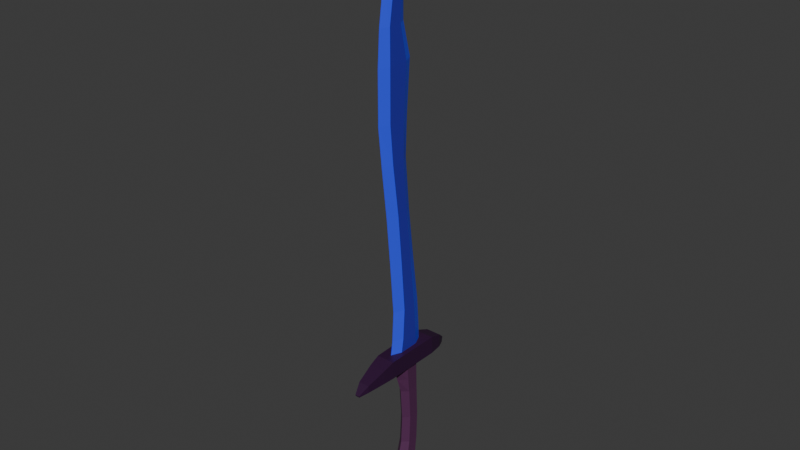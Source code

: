# Source: sword.blend  (saved by Blender 4.3.34; exported with 4.5.12 LTS)
import bpy
from mathutils import Matrix  # noqa: F401  (used for matrix-valued properties, if any)

bpy.ops.wm.read_factory_settings(use_empty=True)
scene = bpy.context.scene
scene.name = 'Scene'

# ---- collections
col_collection = bpy.data.collections.new('Collection'); scene.collection.children.link(col_collection)

# ---- materials (node trees are filled in below, after node groups)
mat_material = bpy.data.materials.new('Material')
mat_material_002 = bpy.data.materials.new('Material.002')
mat_material_003 = bpy.data.materials.new('Material.003')
mat_material_004 = bpy.data.materials.new('Material.004')
mat_material_005 = bpy.data.materials.new('Material.005')
mat_material_006 = bpy.data.materials.new('Material.006')

# ---- material node trees
mat_material.use_nodes = True; mat_material.node_tree.nodes.clear()
_N = mat_material.node_tree.nodes; _L = mat_material.node_tree.links
n0 = _N.new('ShaderNodeBsdfPrincipled'); n0.name = 'Principled BSDF'; n0.location = (10, 300)
n0.inputs[0].default_value = (0.1806, 0.1806, 0.1806, 1.0)
n1 = _N.new('ShaderNodeOutputMaterial'); n1.name = 'Material Output'; n1.location = (300, 300)
_L.new(n0.outputs[0], n1.inputs[0])
n1.is_active_output = True
mat_material_002.use_nodes = True; mat_material_002.node_tree.nodes.clear()
_N = mat_material_002.node_tree.nodes; _L = mat_material_002.node_tree.links
n0 = _N.new('ShaderNodeBsdfPrincipled'); n0.name = 'Principled BSDF'; n0.location = (10, 300)
n0.inputs[0].default_value = (0.03131, 0.004637, 0.04021, 1.0)
n1 = _N.new('ShaderNodeOutputMaterial'); n1.name = 'Material Output'; n1.location = (300, 300)
_L.new(n0.outputs[0], n1.inputs[0])
n1.is_active_output = True
mat_material_003.use_nodes = True; mat_material_003.node_tree.nodes.clear()
_N = mat_material_003.node_tree.nodes; _L = mat_material_003.node_tree.links
n0 = _N.new('ShaderNodeBsdfPrincipled'); n0.name = 'Principled BSDF'; n0.location = (10, 300)
n0.inputs[0].default_value = (0.09194, 0.02312, 0.08429, 1.0)
n1 = _N.new('ShaderNodeOutputMaterial'); n1.name = 'Material Output'; n1.location = (300, 300)
_L.new(n0.outputs[0], n1.inputs[0])
n1.is_active_output = True
mat_material_004.use_nodes = True; mat_material_004.node_tree.nodes.clear()
_N = mat_material_004.node_tree.nodes; _L = mat_material_004.node_tree.links
n0 = _N.new('ShaderNodeBsdfPrincipled'); n0.name = 'Principled BSDF'; n0.location = (10, 300)
n0.inputs[0].default_value = (0.0339, 0.005392, 0.02492, 1.0)
n1 = _N.new('ShaderNodeOutputMaterial'); n1.name = 'Material Output'; n1.location = (300, 300)
_L.new(n0.outputs[0], n1.inputs[0])
n1.is_active_output = True
mat_material_005.use_nodes = True; mat_material_005.node_tree.nodes.clear()
_N = mat_material_005.node_tree.nodes; _L = mat_material_005.node_tree.links
n0 = _N.new('ShaderNodeBsdfPrincipled'); n0.name = 'Principled BSDF'; n0.location = (10, 300)
n0.inputs[0].default_value = (0.03972, 0.0708, 1.0, 1.0)
n1 = _N.new('ShaderNodeOutputMaterial'); n1.name = 'Material Output'; n1.location = (300, 300)
_L.new(n0.outputs[0], n1.inputs[0])
n1.is_active_output = True
mat_material_006.use_nodes = True; mat_material_006.node_tree.nodes.clear()
_N = mat_material_006.node_tree.nodes; _L = mat_material_006.node_tree.links
n0 = _N.new('ShaderNodeBsdfPrincipled'); n0.name = 'Principled BSDF'; n0.location = (10, 300)
n0.inputs[0].default_value = (0.03092, 0.02383, 0.4162, 1.0)
n1 = _N.new('ShaderNodeOutputMaterial'); n1.name = 'Material Output'; n1.location = (300, 300)
_L.new(n0.outputs[0], n1.inputs[0])
n1.is_active_output = True

# ---- world
world_world = bpy.data.worlds.new('World'); scene.world = world_world
world_world.use_nodes = True; world_world.node_tree.nodes.clear()
_N = world_world.node_tree.nodes; _L = world_world.node_tree.links
n0 = _N.new('ShaderNodeOutputWorld'); n0.name = 'World Output'; n0.location = (300, 300)
n1 = _N.new('ShaderNodeBackground'); n1.name = 'Background'; n1.location = (10, 300)
n1.inputs[0].default_value = (0.05088, 0.05088, 0.05088, 1.0)
_L.new(n1.outputs[0], n0.inputs[0])
n0.is_active_output = True
world_world.color = (0.05088, 0.05088, 0.05088)
world_world.sun_shadow_jitter_overblur = 0.0

# ---- meshes
me_circle = bpy.data.meshes.new('Circle')
me_circle.from_pydata([(-2.147e-18, 0.4116, -2.613), (-0.3207, 0.1404, -2.341), (-0.3207, -0.4111, -2.205), (6.766e-17, -0.7579, -2.299), (0.3207, -0.4111, -2.205), (0.3207, 0.1404, -2.341), (1.294e-17, 0.5524, -1.274), (-0.2775, 0.2954, -1.274), (-0.2775, -0.2185, -1.274), (1.294e-17, -0.4754, -1.274), (0.2775, -0.2185, -1.274), (0.2775, 0.2954, -1.274), (2.692e-16, 0.5965, 0.06536), (-0.2702, 0.3463, 0.06536), (-0.2702, -0.1541, 0.06536), (2.692e-16, -0.4043, 0.06536), (0.2702, -0.1541, 0.06536), (0.2702, 0.3463, 0.06536), (5.773e-16, 0.5316, 1.564), (-0.2818, 0.2706, 1.564), (-0.2818, -0.2513, 1.564), (5.773e-16, -0.5122, 1.564), (0.2818, -0.2513, 1.564), (0.2818, 0.2706, 1.564), (1.005e-15, 0.482, 2.994), (-0.3328, 0.1738, 2.994), (-0.3328, -0.4426, 2.994), (1.005e-15, -0.9544, 2.994), (0.3328, -0.4426, 2.994), (0.3328, 0.1738, 2.994), (-0.4249, -1.539, 2.994), (-0.4249, -1.543, 3.842), (-0.4708, 1.127, 2.994), (-0.4708, 1.122, 3.843), (0.4249, -1.539, 2.994), (0.4249, -1.543, 3.842), (0.4708, 1.127, 2.994), (0.4708, 1.122, 3.843), (-0.3853, -2.079, 2.997), (-0.3853, -2.079, 3.653), (0.3853, -2.079, 3.653), (0.3853, -2.079, 2.997), (-0.2591, -2.967, 2.957), (-0.2591, -2.967, 3.293), (0.2591, -2.967, 3.293), (0.2591, -2.967, 2.957), (-0.1007, -3.386, 2.869), (-0.1007, -3.41, 2.937), (0.1007, -3.41, 2.937), (0.1007, -3.386, 2.869), (-0.3547, 1.818, 3.589), (-0.3547, 1.819, 2.957), (0.3547, 1.819, 2.957), (0.3547, 1.818, 3.589), (-0.1591, 2.292, 3.174), (-0.1591, 2.234, 2.893), (0.1591, 2.234, 2.893), (0.1591, 2.292, 3.174), (7.911e-16, -0.7333, 2.279), (0.3073, -0.3469, 2.279), (-0.3073, 0.2222, 2.279), (-0.3073, -0.3469, 2.279), (0.3073, 0.2222, 2.279), (7.911e-16, 0.5068, 2.279), (0.276, -0.2027, 0.8145), (0.276, 0.3085, 0.8145), (-0.276, -0.2027, 0.8145), (4.232e-16, -0.4582, 0.8145), (4.232e-16, 0.564, 0.8145), (-0.276, 0.3085, 0.8145), (0.2738, 0.3209, -0.6045), (1.411e-16, 0.5744, -0.6045), (1.411e-16, -0.4398, -0.6045), (0.2738, -0.1863, -0.6045), (-0.2738, 0.3209, -0.6045), (-0.2738, -0.1863, -0.6045), (9.397e-18, 0.4729, -1.926), (-0.2991, 0.193, -1.939), (0.2991, 0.193, -1.939), (6.469e-18, -0.6379, -1.939), (0.2991, -0.3609, -1.939), (-0.2991, -0.3609, -1.939), (-0.4285, 0.5265, -3.041), (0.4285, 0.5265, -3.041), (-0.4285, 0.4117, -3.47), (0.4285, 0.4117, -3.47), (-0.4285, 0.09808, -3.783), (0.4285, 0.09808, -3.783), (-0.4285, -0.3304, -3.898), (0.4285, -0.3304, -3.898), (-0.4285, -0.7588, -3.783), (0.4285, -0.7588, -3.783), (-0.4285, -1.073, -3.47), (0.4285, -1.073, -3.47), (-0.4285, -1.187, -3.041), (0.4285, -1.187, -3.041), (-0.4285, -1.073, -2.701), (0.4285, -1.073, -2.701), (-0.4285, -0.7588, -2.387), (0.4285, -0.7588, -2.387), (-0.4285, -0.3304, -2.273), (0.4285, -0.3304, -2.273), (-0.4285, 0.09808, -2.387), (0.4285, 0.09808, -2.387), (-0.4285, 0.4117, -2.701), (0.4285, 0.4117, -2.701), (1.125e-18, 0.7511, 3.844), (-0.2186, 0.2699, 3.844), (-0.2186, -0.6924, 3.844), (9.706e-19, -1.173, 3.843), (0.2186, -0.6924, 3.844), (0.2186, 0.2699, 3.844), (7.476e-18, 0.7244, 4.512), (-0.2186, 0.2432, 4.512), (-0.2186, -0.5914, 4.512), (7.205e-18, -1.072, 4.511), (0.2186, -0.5914, 4.512), (0.2186, 0.2432, 4.512), (3.459e-17, 0.6191, 5.932), (-0.2186, 0.1378, 5.932), (-0.2186, -0.5165, 5.932), (3.439e-17, -0.9967, 5.931), (0.2186, -0.5165, 5.932), (0.2186, 0.1378, 5.932), (2.056e-16, 0.3032, 8.275), (-0.2186, -0.1227, 8.252), (-0.2186, -0.7052, 8.252), (2.004e-16, -1.185, 8.251), (0.2186, -0.7052, 8.252), (0.2186, -0.1227, 8.252), (2.286e-16, 0.0217, 10.58), (-0.2186, -0.3695, 10.56), (-0.2186, -0.9184, 10.56), (2.233e-16, -1.399, 10.55), (0.2186, -0.9184, 10.56), (0.2186, -0.3695, 10.56), (2.517e-16, -0.1954, 12.98), (-0.2186, -0.5914, 12.98), (-0.2186, -1.242, 12.98), (2.489e-16, -1.685, 12.97), (0.2186, -1.242, 12.98), (0.2186, -0.5914, 12.98), (2.745e-16, -0.1315, 14.75), (-0.199, -0.5482, 14.75), (-0.199, -1.38, 14.74), (2.709e-16, -1.872, 14.73), (0.199, -1.38, 14.74), (0.199, -0.5482, 14.75), (2.671e-16, 0.03967, 17.13), (-0.1971, -0.4057, 17.11), (-0.1971, -1.373, 17.11), (2.612e-16, -1.867, 17.1), (0.1971, -1.373, 17.11), (0.1971, -0.4057, 17.11), (3.118e-16, -0.3608, 20.27), (-0.1641, -0.6627, 20.27), (-0.1641, -1.107, 20.27), (3.122e-16, -1.544, 20.27), (0.1641, -1.107, 20.27), (0.1641, -0.6627, 20.27), (2.108e-16, -0.3394, 22.07), (-0.1125, -0.5662, 22.07), (-0.1125, -0.69, 22.08), (2.117e-16, -0.9122, 22.07), (0.1125, -0.69, 22.08), (0.1125, -0.5662, 22.07), (1.874e-16, 0.2633, 23.87), (0.1751, -0.7319, 18.68), (2.712e-16, -0.3588, 18.68), (2.704e-16, -1.771, 18.67), (0.1751, -1.355, 18.68), (-0.1751, -0.7319, 18.68), (-0.1751, -1.355, 18.68)], [], [(77, 7, 6, 76), (76, 6, 11, 78), (80, 10, 9, 79), (81, 8, 7, 77), (78, 11, 10, 80), (79, 9, 8, 81), (71, 12, 17, 70), (73, 16, 15, 72), (75, 14, 13, 74), (70, 17, 16, 73), (72, 15, 14, 75), (74, 13, 12, 71), (65, 23, 22, 64), (67, 21, 20, 66), (69, 19, 18, 68), (68, 18, 23, 65), (64, 22, 21, 67), (66, 20, 19, 69), (59, 28, 27, 58), (61, 26, 25, 60), (62, 29, 28, 59), (58, 27, 26, 61), (60, 25, 24, 63), (63, 24, 29, 62), (30, 31, 33, 32), (33, 37, 53, 50), (36, 37, 35, 34), (35, 31, 39, 40), (30, 27, 34), (38, 41, 45, 42), (34, 35, 40, 41), (31, 30, 38, 39), (30, 34, 41, 38), (42, 45, 49, 46), (39, 38, 42, 43), (40, 39, 43, 44), (41, 40, 44, 45), (49, 48, 47, 46), (43, 42, 46, 47), (44, 43, 47, 48), (45, 44, 48, 49), (50, 53, 57, 54), (32, 33, 50, 51), (37, 36, 52, 53), (36, 32, 51, 52), (55, 54, 57, 56), (51, 50, 54, 55), (53, 52, 56, 57), (52, 51, 55, 56), (24, 32, 36), (24, 36, 29), (27, 28, 34), (29, 36, 34, 28), (24, 25, 32), (26, 27, 30), (26, 30, 32, 25), (18, 63, 62, 23), (19, 60, 63, 18), (21, 58, 61, 20), (23, 62, 59, 22), (20, 61, 60, 19), (22, 59, 58, 21), (14, 66, 69, 13), (16, 64, 67, 15), (12, 68, 65, 17), (13, 69, 68, 12), (15, 67, 66, 14), (17, 65, 64, 16), (7, 74, 71, 6), (9, 72, 75, 8), (11, 70, 73, 10), (8, 75, 74, 7), (10, 73, 72, 9), (6, 71, 70, 11), (3, 79, 81, 2), (5, 78, 80, 4), (2, 81, 77, 1), (4, 80, 79, 3), (0, 76, 78, 5), (1, 77, 76, 0), (1, 102, 100, 2), (82, 83, 85, 84), (102, 1, 104), (84, 85, 87, 86), (100, 98, 2), (86, 87, 89, 88), (2, 98, 3), (88, 89, 91, 90), (3, 99, 4), (90, 91, 93, 92), (99, 101, 4), (92, 93, 95, 94), (4, 101, 103, 5), (94, 95, 97, 96), (103, 105, 5), (98, 96, 3), (82, 0, 83), (0, 82, 104), (0, 104, 1), (83, 0, 105), (85, 83, 105, 103, 101, 99, 97, 95, 93, 91, 89, 87), (0, 5, 105), (97, 3, 96), (3, 97, 99), (82, 84, 86, 88, 90, 92, 94, 96, 98, 100, 102, 104), (111, 117, 116, 110), (109, 115, 114, 108), (107, 113, 112, 106), (106, 112, 117, 111), (110, 116, 115, 109), (108, 114, 113, 107), (117, 123, 122, 116), (115, 121, 120, 114), (113, 119, 118, 112), (112, 118, 123, 117), (116, 122, 121, 115), (114, 120, 119, 113), (122, 128, 127, 121), (120, 126, 125, 119), (123, 129, 128, 122), (121, 127, 126, 120), (119, 125, 124, 118), (118, 124, 129, 123), (127, 133, 132, 126), (125, 131, 130, 124), (124, 130, 135, 129), (128, 134, 133, 127), (126, 132, 131, 125), (129, 135, 134, 128), (132, 138, 137, 131), (135, 141, 140, 134), (133, 139, 138, 132), (131, 137, 136, 130), (130, 136, 141, 135), (134, 140, 139, 133), (137, 143, 142, 136), (136, 142, 147, 141), (140, 146, 145, 139), (138, 144, 143, 137), (141, 147, 146, 140), (139, 145, 144, 138), (147, 153, 152, 146), (145, 151, 150, 144), (143, 149, 148, 142), (142, 148, 153, 147), (146, 152, 151, 145), (144, 150, 149, 143), (168, 154, 159, 167), (170, 158, 157, 169), (172, 156, 155, 171), (167, 159, 158, 170), (169, 157, 156, 172), (171, 155, 154, 168), (159, 165, 164, 158), (157, 163, 162, 156), (155, 161, 160, 154), (154, 160, 165, 159), (158, 164, 163, 157), (156, 162, 161, 155), (160, 166, 165), (164, 166, 163), (162, 166, 161), (165, 166, 164), (163, 166, 162), (161, 166, 160), (149, 171, 168, 148), (151, 169, 172, 150), (153, 167, 170, 152), (150, 172, 171, 149), (152, 170, 169, 151), (148, 168, 167, 153), (109, 31, 35), (109, 35, 110), (35, 37, 110), (110, 37, 111), (111, 37, 106), (37, 33, 106), (106, 33, 107), (107, 33, 108), (33, 31, 108), (108, 31, 109)])
me_circle.polygons.foreach_set('material_index', [2, 2, 2, 2, 2, 2, 2, 2, 2, 2, 2, 2, 2, 2, 2, 2, 2, 2, 2, 2, 2, 2, 2, 2, 1, 1, 1, 1, 1, 1, 1, 1, 1, 1, 1, 1, 1, 1, 1, 1, 1, 1, 1, 1, 1, 1, 1, 1, 1, 1, 1, 1, 1, 1, 1, 1, 2, 2, 2, 2, 2, 2, 2, 2, 2, 2, 2, 2, 2, 2, 2, 2, 2, 2, 2, 2, 2, 2, 2, 2, 4, 4, 4, 4, 4, 4, 4, 4, 4, 4, 4, 4, 4, 4, 4, 4, 4, 4, 4, 4, 4, 4, 4, 4, 4, 6, 5, 5, 5, 5, 6, 6, 5, 5, 5, 5, 6, 5, 6, 6, 5, 5, 5, 5, 5, 5, 5, 6, 6, 6, 6, 5, 5, 5, 5, 5, 5, 5, 6, 6, 5, 6, 5, 5, 5, 5, 6, 5, 5, 6, 6, 5, 5, 6, 5, 5, 5, 5, 6, 5, 5, 6, 6, 5, 5, 5, 5, 6, 6, 5, 5, 1, 1, 1, 1, 1, 1, 1, 1, 1, 1])
_uv = me_circle.uv_layers.new(name='UVMap')
_uv.uv.foreach_set('vector', [0.9793, 0.2757, 0.9789, 0.2738, 0.9781, 0.2738, 0.9784, 0.2756, 0.9814, 0.2919, 0.9817, 0.29, 0.981, 0.29, 0.9806, 0.2919, 0.9838, 0.2973, 0.9837, 0.2954, 0.9829, 0.2954, 0.9829, 0.2973, 0.9769, 0.2111, 0.9765, 0.2092, 0.975, 0.2093, 0.9753, 0.2112, 0.9767, 0.2274, 0.9771, 0.2255, 0.9756, 0.2255, 0.9751, 0.2274, 0.9829, 0.2973, 0.9829, 0.2954, 0.9821, 0.2954, 0.9821, 0.2973, 0.9818, 0.2881, 0.982, 0.2862, 0.9813, 0.2862, 0.9811, 0.2881, 0.9837, 0.2935, 0.9837, 0.2916, 0.983, 0.2916, 0.983, 0.2935, 0.9763, 0.2073, 0.9761, 0.2054, 0.9747, 0.2055, 0.9748, 0.2074, 0.9772, 0.2236, 0.9774, 0.2217, 0.9759, 0.2216, 0.9757, 0.2236, 0.983, 0.2935, 0.983, 0.2916, 0.9822, 0.2916, 0.9822, 0.2935, 0.9787, 0.2718, 0.9786, 0.2699, 0.9779, 0.2699, 0.978, 0.2719, 0.9773, 0.2196, 0.9773, 0.2174, 0.9758, 0.2173, 0.9759, 0.2195, 0.983, 0.2894, 0.983, 0.2872, 0.9822, 0.2873, 0.9822, 0.2894, 0.9786, 0.2678, 0.9786, 0.2656, 0.9779, 0.2656, 0.9779, 0.2678, 0.982, 0.284, 0.982, 0.2819, 0.9812, 0.2819, 0.9812, 0.284, 0.9838, 0.2895, 0.9838, 0.2873, 0.983, 0.2872, 0.983, 0.2894, 0.9762, 0.2033, 0.9762, 0.2011, 0.9747, 0.2012, 0.9747, 0.2033, 0.9795, 0.2797, 0.9793, 0.2777, 0.9779, 0.2776, 0.9784, 0.2797, 0.9764, 0.199, 0.9766, 0.197, 0.9748, 0.197, 0.9748, 0.1991, 0.9772, 0.2153, 0.9772, 0.2133, 0.9754, 0.2132, 0.9756, 0.2153, 0.9814, 0.2634, 0.982, 0.2614, 0.9805, 0.2614, 0.9803, 0.2635, 0.9787, 0.2636, 0.9788, 0.2615, 0.9779, 0.2615, 0.9779, 0.2636, 0.982, 0.2798, 0.982, 0.2778, 0.9811, 0.2777, 0.9811, 0.2798, 0.7132, 0.1623, 0.7066, 0.1623, 0.7067, 0.1417, 0.7133, 0.1417, 0.8513, 0.1694, 0.8563, 0.1694, 0.8557, 0.1732, 0.8519, 0.1732, 0.7495, 0.1386, 0.7539, 0.1386, 0.754, 0.1526, 0.7495, 0.1526, 0.8558, 0.1416, 0.8513, 0.1416, 0.8515, 0.1389, 0.8556, 0.1389, 0.7178, 0.1493, 0.7207, 0.1446, 0.7243, 0.1488, 0.7184, 0.1534, 0.7243, 0.153, 0.7238, 0.1599, 0.7198, 0.1602, 0.7495, 0.1526, 0.754, 0.1526, 0.753, 0.1554, 0.7495, 0.1555, 0.7066, 0.1623, 0.7132, 0.1623, 0.7132, 0.1665, 0.7081, 0.1664, 0.7178, 0.1493, 0.7243, 0.1488, 0.7243, 0.153, 0.7184, 0.1534, 0.7198, 0.1602, 0.7238, 0.1599, 0.7229, 0.1633, 0.7213, 0.1634, 0.7081, 0.1664, 0.7132, 0.1665, 0.7135, 0.1734, 0.7109, 0.1733, 0.8556, 0.1389, 0.8515, 0.1389, 0.8522, 0.1346, 0.8549, 0.1346, 0.7495, 0.1555, 0.753, 0.1554, 0.7511, 0.1601, 0.7493, 0.1601, 0.7311, 0.1651, 0.7306, 0.1651, 0.7306, 0.1635, 0.7311, 0.1635, 0.7109, 0.1733, 0.7135, 0.1734, 0.7142, 0.1766, 0.7136, 0.1768, 0.8549, 0.1346, 0.8522, 0.1346, 0.853, 0.1325, 0.8541, 0.1325, 0.7493, 0.1601, 0.7511, 0.1601, 0.7492, 0.1625, 0.7489, 0.1623, 0.8519, 0.1732, 0.8557, 0.1732, 0.8546, 0.176, 0.853, 0.176, 0.7133, 0.1417, 0.7067, 0.1417, 0.7087, 0.1363, 0.7136, 0.1363, 0.7539, 0.1386, 0.7495, 0.1386, 0.7492, 0.135, 0.7526, 0.135, 0.7249, 0.1725, 0.7178, 0.1712, 0.7195, 0.1662, 0.7249, 0.1671, 0.7327, 0.1635, 0.7306, 0.1635, 0.7306, 0.1611, 0.7327, 0.1611, 0.7136, 0.1363, 0.7087, 0.1363, 0.712, 0.1326, 0.7142, 0.1331, 0.7526, 0.135, 0.7492, 0.135, 0.7489, 0.1328, 0.7504, 0.1325, 0.7249, 0.1671, 0.7195, 0.1662, 0.7215, 0.1634, 0.724, 0.1638, 0.7205, 0.1767, 0.7178, 0.1712, 0.7249, 0.1725, 0.7576, 0.166, 0.76, 0.1694, 0.7594, 0.1644, 0.7577, 0.1585, 0.7594, 0.1612, 0.76, 0.1555, 0.7594, 0.1644, 0.76, 0.1694, 0.76, 0.1555, 0.7594, 0.1612, 0.76, 0.1521, 0.7582, 0.1505, 0.7576, 0.1555, 0.7582, 0.1473, 0.7599, 0.1446, 0.7576, 0.1416, 0.7582, 0.1473, 0.7576, 0.1416, 0.7576, 0.1555, 0.7582, 0.1505, 0.9781, 0.2174, 0.9781, 0.2154, 0.9772, 0.2153, 0.9773, 0.2174, 0.9747, 0.2012, 0.9748, 0.1991, 0.974, 0.1991, 0.974, 0.2012, 0.977, 0.2011, 0.9775, 0.199, 0.9764, 0.199, 0.9762, 0.2011, 0.9812, 0.2819, 0.9811, 0.2798, 0.9795, 0.2797, 0.9797, 0.2818, 0.9801, 0.2656, 0.9803, 0.2635, 0.9787, 0.2636, 0.9786, 0.2656, 0.9758, 0.2173, 0.9756, 0.2153, 0.9745, 0.2152, 0.9751, 0.2173, 0.98, 0.2699, 0.9801, 0.2677, 0.9786, 0.2678, 0.9786, 0.2699, 0.9798, 0.2272, 0.9799, 0.225, 0.9791, 0.2249, 0.9791, 0.2271, 0.9781, 0.2217, 0.9781, 0.2196, 0.9773, 0.2196, 0.9774, 0.2217, 0.9747, 0.2055, 0.9747, 0.2033, 0.974, 0.2033, 0.974, 0.2055, 0.9791, 0.2271, 0.9791, 0.2249, 0.9783, 0.225, 0.9783, 0.2271, 0.9813, 0.2862, 0.9812, 0.284, 0.9798, 0.2839, 0.9798, 0.2861, 0.975, 0.2093, 0.9748, 0.2074, 0.9741, 0.2074, 0.9742, 0.2093, 0.979, 0.2309, 0.979, 0.229, 0.9783, 0.2291, 0.9782, 0.231, 0.981, 0.29, 0.9811, 0.2881, 0.9797, 0.288, 0.9795, 0.2899, 0.9804, 0.2737, 0.9802, 0.2718, 0.9787, 0.2718, 0.9789, 0.2738, 0.9798, 0.231, 0.9798, 0.2291, 0.979, 0.229, 0.979, 0.2309, 0.9778, 0.2256, 0.9779, 0.2236, 0.9772, 0.2236, 0.9771, 0.2255, 0.979, 0.2338, 0.979, 0.2328, 0.9781, 0.2328, 0.9781, 0.2336, 0.9804, 0.293, 0.9806, 0.2919, 0.979, 0.2918, 0.9788, 0.2926, 0.981, 0.2763, 0.9808, 0.2756, 0.9793, 0.2757, 0.9794, 0.2768, 0.9799, 0.2336, 0.9799, 0.2329, 0.979, 0.2328, 0.979, 0.2338, 0.9772, 0.2294, 0.9775, 0.2274, 0.9767, 0.2274, 0.9765, 0.2286, 0.9755, 0.2123, 0.9753, 0.2112, 0.9745, 0.2112, 0.9748, 0.2131, 0.905, 0.1574, 0.9047, 0.1575, 0.9047, 0.1587, 0.905, 0.1589, 0.906, 0.1549, 0.906, 0.1524, 0.9072, 0.1524, 0.9072, 0.1549, 0.9059, 0.1636, 0.9056, 0.1638, 0.9059, 0.1649, 0.9047, 0.1456, 0.9072, 0.1456, 0.9072, 0.1466, 0.9047, 0.1466, 0.9047, 0.1587, 0.9047, 0.1599, 0.905, 0.1589, 0.9047, 0.1466, 0.9072, 0.1466, 0.9072, 0.1479, 0.9047, 0.1479, 0.905, 0.1589, 0.9047, 0.1599, 0.9059, 0.1599, 0.9047, 0.1479, 0.9072, 0.1479, 0.9072, 0.149, 0.9047, 0.149, 0.9047, 0.1574, 0.9059, 0.1574, 0.9056, 0.1564, 0.9072, 0.1524, 0.9047, 0.1524, 0.9047, 0.1512, 0.9072, 0.1512, 0.9059, 0.1574, 0.9059, 0.1561, 0.9056, 0.1564, 0.9072, 0.1512, 0.9047, 0.1512, 0.9047, 0.1499, 0.9072, 0.1499, 0.9056, 0.1564, 0.9059, 0.1561, 0.9059, 0.155, 0.9056, 0.1549, 0.9072, 0.1499, 0.9047, 0.1499, 0.9047, 0.149, 0.9072, 0.149, 0.9047, 0.1624, 0.9047, 0.1636, 0.905, 0.1626, 0.9047, 0.1599, 0.9055, 0.1599, 0.9047, 0.1612, 0.906, 0.1549, 0.9047, 0.1536, 0.906, 0.1524, 0.9047, 0.1536, 0.906, 0.1549, 0.9047, 0.1549, 0.9047, 0.1649, 0.9059, 0.1649, 0.9056, 0.1638, 0.906, 0.1524, 0.9047, 0.1536, 0.9047, 0.1524, 0.9017, 0.143, 0.9006, 0.1423, 0.9, 0.1412, 0.9, 0.14, 0.9006, 0.1389, 0.9017, 0.1382, 0.903, 0.1382, 0.9041, 0.1389, 0.9047, 0.14, 0.9047, 0.1412, 0.9041, 0.1423, 0.903, 0.143, 0.9059, 0.1636, 0.905, 0.1626, 0.9047, 0.1636, 0.9055, 0.1624, 0.9047, 0.1612, 0.9055, 0.1599, 0.9047, 0.1612, 0.9055, 0.1624, 0.9047, 0.1624, 0.9041, 0.1471, 0.903, 0.1477, 0.9017, 0.1477, 0.9006, 0.1471, 0.9, 0.146, 0.9, 0.1447, 0.9006, 0.1436, 0.9017, 0.143, 0.903, 0.143, 0.9041, 0.1436, 0.9047, 0.1447, 0.9047, 0.146, 0.7347, 0.7334, 0.7347, 0.7324, 0.7334, 0.7324, 0.7332, 0.7334, 0.8423, 0.9834, 0.8421, 0.9823, 0.8413, 0.9824, 0.8415, 0.9834, 0.84, 0.9834, 0.84, 0.9824, 0.8392, 0.9824, 0.8392, 0.9835, 0.8468, 0.9835, 0.8468, 0.9824, 0.846, 0.9824, 0.8461, 0.9834, 0.8445, 0.9834, 0.8447, 0.9824, 0.8439, 0.9823, 0.8437, 0.9834, 0.7302, 0.7334, 0.73, 0.7324, 0.7287, 0.7324, 0.7286, 0.7334, 0.7347, 0.7324, 0.7346, 0.7301, 0.7335, 0.7301, 0.7334, 0.7324, 0.8421, 0.9823, 0.842, 0.9801, 0.8412, 0.9801, 0.8413, 0.9824, 0.84, 0.9824, 0.8401, 0.9801, 0.8394, 0.9801, 0.8392, 0.9824, 0.8468, 0.9824, 0.8467, 0.9801, 0.8459, 0.9801, 0.846, 0.9824, 0.8447, 0.9824, 0.8448, 0.9801, 0.8441, 0.9801, 0.8439, 0.9823, 0.73, 0.7324, 0.7299, 0.7301, 0.7288, 0.7301, 0.7287, 0.7324, 0.8448, 0.9801, 0.8446, 0.9777, 0.8439, 0.9776, 0.8441, 0.9801, 0.7299, 0.7301, 0.7301, 0.7277, 0.7291, 0.7277, 0.7288, 0.7301, 0.7346, 0.7301, 0.7342, 0.7277, 0.7333, 0.7277, 0.7335, 0.7301, 0.842, 0.9801, 0.8422, 0.9776, 0.8414, 0.9777, 0.8412, 0.9801, 0.8401, 0.9801, 0.8405, 0.9777, 0.8398, 0.9776, 0.8394, 0.9801, 0.8467, 0.9801, 0.8463, 0.9776, 0.8456, 0.9777, 0.8459, 0.9801, 0.8422, 0.9776, 0.8425, 0.9744, 0.8417, 0.9744, 0.8414, 0.9777, 0.8405, 0.9777, 0.8408, 0.9744, 0.8402, 0.9744, 0.8398, 0.9776, 0.8463, 0.9776, 0.8458, 0.9744, 0.8452, 0.9744, 0.8456, 0.9777, 0.8446, 0.9777, 0.8443, 0.9744, 0.8436, 0.9744, 0.8439, 0.9776, 0.7301, 0.7277, 0.7304, 0.7244, 0.7295, 0.7244, 0.7291, 0.7277, 0.7342, 0.7277, 0.7339, 0.7244, 0.733, 0.7244, 0.7333, 0.7277, 0.7304, 0.7244, 0.7308, 0.7209, 0.7297, 0.7209, 0.7295, 0.7244, 0.7339, 0.7244, 0.7336, 0.7209, 0.7326, 0.7209, 0.733, 0.7244, 0.8425, 0.9744, 0.8428, 0.9708, 0.8421, 0.9709, 0.8417, 0.9744, 0.8408, 0.9744, 0.8411, 0.9709, 0.8404, 0.9709, 0.8402, 0.9744, 0.8458, 0.9744, 0.8456, 0.9709, 0.845, 0.9709, 0.8452, 0.9744, 0.8443, 0.9744, 0.8439, 0.9709, 0.8432, 0.9708, 0.8436, 0.9744, 0.8411, 0.9709, 0.8409, 0.9677, 0.8403, 0.9677, 0.8404, 0.9709, 0.8456, 0.9709, 0.8458, 0.9677, 0.8451, 0.9677, 0.845, 0.9709, 0.8439, 0.9709, 0.8438, 0.9677, 0.843, 0.9677, 0.8432, 0.9708, 0.7308, 0.7209, 0.7309, 0.7177, 0.7296, 0.7177, 0.7297, 0.7209, 0.7336, 0.7209, 0.7338, 0.7177, 0.7325, 0.7177, 0.7326, 0.7209, 0.8428, 0.9708, 0.843, 0.9677, 0.8422, 0.9677, 0.8421, 0.9709, 0.7338, 0.7177, 0.7341, 0.714, 0.7326, 0.7139, 0.7325, 0.7177, 0.843, 0.9677, 0.8429, 0.9639, 0.8421, 0.9639, 0.8422, 0.9677, 0.8409, 0.9677, 0.8406, 0.964, 0.8399, 0.9639, 0.8403, 0.9677, 0.8458, 0.9677, 0.8462, 0.9639, 0.8454, 0.964, 0.8451, 0.9677, 0.8438, 0.9677, 0.8439, 0.9639, 0.8431, 0.9639, 0.843, 0.9677, 0.7309, 0.7177, 0.7308, 0.7139, 0.7293, 0.714, 0.7296, 0.7177, 0.8457, 0.9618, 0.8458, 0.96, 0.8453, 0.96, 0.8451, 0.9618, 0.8441, 0.9618, 0.8445, 0.96, 0.8437, 0.96, 0.8434, 0.9618, 0.7306, 0.7118, 0.7302, 0.71, 0.7294, 0.71, 0.7296, 0.7118, 0.7338, 0.7118, 0.734, 0.71, 0.7332, 0.71, 0.7328, 0.7118, 0.8426, 0.9618, 0.8423, 0.96, 0.8415, 0.96, 0.8419, 0.9618, 0.8409, 0.9618, 0.8408, 0.96, 0.8402, 0.96, 0.8403, 0.9618, 0.734, 0.71, 0.7342, 0.7068, 0.734, 0.7068, 0.7332, 0.71, 0.8423, 0.96, 0.8411, 0.9568, 0.8407, 0.9568, 0.8415, 0.96, 0.8408, 0.96, 0.8405, 0.9568, 0.8402, 0.9569, 0.8402, 0.96, 0.8458, 0.96, 0.8459, 0.9569, 0.8455, 0.9568, 0.8453, 0.96, 0.8445, 0.96, 0.8453, 0.9568, 0.845, 0.9568, 0.8437, 0.96, 0.7302, 0.71, 0.7294, 0.7068, 0.7292, 0.7068, 0.7294, 0.71, 0.8459, 0.9569, 0.8468, 0.954, 0.8455, 0.9568, 0.8453, 0.9568, 0.8468, 0.954, 0.845, 0.9568, 0.7294, 0.7068, 0.7279, 0.704, 0.7292, 0.7068, 0.7342, 0.7068, 0.7355, 0.704, 0.734, 0.7068, 0.8411, 0.9568, 0.8392, 0.954, 0.8407, 0.9568, 0.8405, 0.9568, 0.8392, 0.954, 0.8402, 0.9569, 0.8406, 0.964, 0.8409, 0.9618, 0.8403, 0.9618, 0.8399, 0.9639, 0.8429, 0.9639, 0.8426, 0.9618, 0.8419, 0.9618, 0.8421, 0.9639, 0.7341, 0.714, 0.7338, 0.7118, 0.7328, 0.7118, 0.7326, 0.7139, 0.7308, 0.7139, 0.7306, 0.7118, 0.7296, 0.7118, 0.7293, 0.714, 0.8439, 0.9639, 0.8441, 0.9618, 0.8434, 0.9618, 0.8431, 0.9639, 0.8462, 0.9639, 0.8457, 0.9618, 0.8451, 0.9618, 0.8454, 0.964, 0.8104, 0.1489, 0.8238, 0.1515, 0.8238, 0.1515, 0.8104, 0.1489, 0.8238, 0.1515, 0.8255, 0.1665, 0.8238, 0.1515, 0.8237, 0.1515, 0.8255, 0.1665, 0.8255, 0.1665, 0.8237, 0.1515, 0.8235, 0.1621, 0.8235, 0.1621, 0.8237, 0.1515, 0.8255, 0.1665, 0.8237, 0.1515, 0.8238, 0.152, 0.8255, 0.1665, 0.8255, 0.1665, 0.8238, 0.152, 0.8254, 0.1665, 0.8254, 0.1665, 0.8238, 0.152, 0.8234, 0.1621, 0.8238, 0.152, 0.8229, 0.1519, 0.8234, 0.1621, 0.8234, 0.1621, 0.8229, 0.1519, 0.8104, 0.1489])
me_circle.materials.append(mat_material)
me_circle.materials.append(mat_material_002)
me_circle.materials.append(mat_material_003)
me_circle.materials.append(None)
me_circle.materials.append(mat_material_004)
me_circle.materials.append(mat_material_005)
me_circle.materials.append(mat_material_006)
me_circle.update()

# ---- objects
ob_circle = bpy.data.objects.new('Circle', me_circle)

# ---- transforms, parenting, visibility, modifiers, constraints
ob_circle.location = (-1.469e-39, -2.98e-08, -2.384e-07)
ob_circle.scale = (1.0, 1.0, 1.0)

# ---- collection membership
col_collection.objects.link(ob_circle)

# ---- scene / render settings (as saved in the file)
scene.frame_start = 1; scene.frame_end = 250; scene.frame_set(1)
scene.render.engine = 'BLENDER_EEVEE_NEXT'
bpy.context.view_layer.update()

# ---- added for rendering (the .blend has no active camera and no usable light): camera, sun
cam_auto = bpy.data.cameras.new('AutoCamera')
cam_auto.lens = 50.0
cam_auto.sensor_width = 36.0
cam_auto.clip_end = 1000.0
ob_auto_camera = bpy.data.objects.new('AutoCamera', cam_auto)
scene.collection.objects.link(ob_auto_camera)
ob_auto_camera.location = (26.2554, -32.0657, 30.9955)
ob_auto_camera.rotation_euler = (1.09748, -7.21219e-08, 0.694738)
scene.camera = ob_auto_camera
light_auto_sun = bpy.data.lights.new('AutoSun', 'SUN')
light_auto_sun.energy = 3.0
light_auto_sun.angle = 0.0523599
ob_auto_sun = bpy.data.objects.new('AutoSun', light_auto_sun)
scene.collection.objects.link(ob_auto_sun)
ob_auto_sun.rotation_euler = (0.872665, 0.174533, 0.523599)
bpy.context.view_layer.update()
